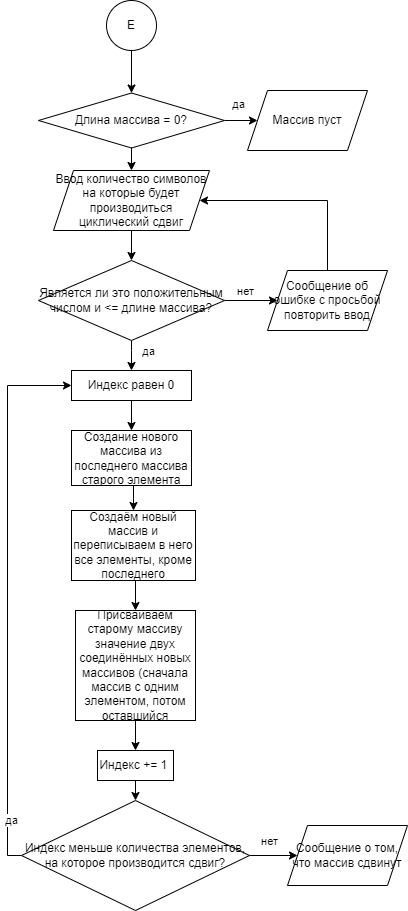

The diagram above was exported from draw.io. Its source (the exported page's mxGraphModel, read from the mxfile embedded in the PNG):
<mxGraphModel dx="1921" dy="901" grid="1" gridSize="10" guides="1" tooltips="1" connect="1" arrows="1" fold="1" page="1" pageScale="1" pageWidth="827" pageHeight="1169" math="0" shadow="0">
  <root>
    <mxCell id="0" />
    <mxCell id="1" parent="0" />
    <mxCell id="txj1dS3rD0ScuwW_Ra_L-6" style="edgeStyle=orthogonalEdgeStyle;rounded=0;orthogonalLoop=1;jettySize=auto;html=1;exitX=0.5;exitY=1;exitDx=0;exitDy=0;entryX=0.5;entryY=0;entryDx=0;entryDy=0;" edge="1" parent="1" source="txj1dS3rD0ScuwW_Ra_L-1" target="txj1dS3rD0ScuwW_Ra_L-4">
      <mxGeometry relative="1" as="geometry" />
    </mxCell>
    <mxCell id="txj1dS3rD0ScuwW_Ra_L-1" value="Е" style="ellipse;whiteSpace=wrap;html=1;aspect=fixed;" vertex="1" parent="1">
      <mxGeometry x="389" y="150" width="50" height="50" as="geometry" />
    </mxCell>
    <mxCell id="txj1dS3rD0ScuwW_Ra_L-2" style="edgeStyle=orthogonalEdgeStyle;rounded=0;orthogonalLoop=1;jettySize=auto;html=1;exitX=1;exitY=0.5;exitDx=0;exitDy=0;entryX=0;entryY=0.5;entryDx=0;entryDy=0;" edge="1" parent="1" source="txj1dS3rD0ScuwW_Ra_L-4" target="txj1dS3rD0ScuwW_Ra_L-5">
      <mxGeometry relative="1" as="geometry" />
    </mxCell>
    <mxCell id="txj1dS3rD0ScuwW_Ra_L-3" value="да" style="edgeLabel;html=1;align=center;verticalAlign=middle;resizable=0;points=[];" vertex="1" connectable="0" parent="txj1dS3rD0ScuwW_Ra_L-2">
      <mxGeometry x="-0.0649" y="-1" relative="1" as="geometry">
        <mxPoint x="-2" y="-18" as="offset" />
      </mxGeometry>
    </mxCell>
    <mxCell id="txj1dS3rD0ScuwW_Ra_L-25" style="edgeStyle=orthogonalEdgeStyle;rounded=0;orthogonalLoop=1;jettySize=auto;html=1;exitX=0.5;exitY=1;exitDx=0;exitDy=0;entryX=0.5;entryY=0;entryDx=0;entryDy=0;" edge="1" parent="1" source="txj1dS3rD0ScuwW_Ra_L-4" target="txj1dS3rD0ScuwW_Ra_L-17">
      <mxGeometry relative="1" as="geometry" />
    </mxCell>
    <mxCell id="txj1dS3rD0ScuwW_Ra_L-4" value="Длина массива = 0?" style="rhombus;whiteSpace=wrap;html=1;" vertex="1" parent="1">
      <mxGeometry x="321" y="242.5" width="186" height="55" as="geometry" />
    </mxCell>
    <mxCell id="txj1dS3rD0ScuwW_Ra_L-5" value="Массив пуст" style="shape=parallelogram;perimeter=parallelogramPerimeter;whiteSpace=wrap;html=1;fixedSize=1;" vertex="1" parent="1">
      <mxGeometry x="530" y="240" width="120" height="60" as="geometry" />
    </mxCell>
    <mxCell id="txj1dS3rD0ScuwW_Ra_L-16" style="edgeStyle=orthogonalEdgeStyle;rounded=0;orthogonalLoop=1;jettySize=auto;html=1;exitX=0.5;exitY=1;exitDx=0;exitDy=0;entryX=0.5;entryY=0;entryDx=0;entryDy=0;" edge="1" parent="1" source="txj1dS3rD0ScuwW_Ra_L-17" target="txj1dS3rD0ScuwW_Ra_L-22">
      <mxGeometry relative="1" as="geometry" />
    </mxCell>
    <mxCell id="txj1dS3rD0ScuwW_Ra_L-17" value="Ввод количество символов на которые будет производиться циклический сдвиг" style="shape=parallelogram;perimeter=parallelogramPerimeter;whiteSpace=wrap;html=1;fixedSize=1;" vertex="1" parent="1">
      <mxGeometry x="336" y="320" width="156" height="60" as="geometry" />
    </mxCell>
    <mxCell id="txj1dS3rD0ScuwW_Ra_L-18" style="edgeStyle=orthogonalEdgeStyle;rounded=0;orthogonalLoop=1;jettySize=auto;html=1;exitX=1;exitY=0.5;exitDx=0;exitDy=0;entryX=0;entryY=0.5;entryDx=0;entryDy=0;" edge="1" parent="1" source="txj1dS3rD0ScuwW_Ra_L-22" target="txj1dS3rD0ScuwW_Ra_L-24">
      <mxGeometry relative="1" as="geometry" />
    </mxCell>
    <mxCell id="txj1dS3rD0ScuwW_Ra_L-19" value="нет" style="edgeLabel;html=1;align=center;verticalAlign=middle;resizable=0;points=[];" vertex="1" connectable="0" parent="txj1dS3rD0ScuwW_Ra_L-18">
      <mxGeometry x="-0.2414" y="-1" relative="1" as="geometry">
        <mxPoint y="-11" as="offset" />
      </mxGeometry>
    </mxCell>
    <mxCell id="txj1dS3rD0ScuwW_Ra_L-20" style="edgeStyle=orthogonalEdgeStyle;rounded=0;orthogonalLoop=1;jettySize=auto;html=1;exitX=0.5;exitY=1;exitDx=0;exitDy=0;entryX=0.5;entryY=0;entryDx=0;entryDy=0;" edge="1" parent="1" source="txj1dS3rD0ScuwW_Ra_L-22">
      <mxGeometry relative="1" as="geometry">
        <mxPoint x="414" y="520" as="targetPoint" />
        <Array as="points">
          <mxPoint x="414" y="500" />
          <mxPoint x="414" y="500" />
        </Array>
      </mxGeometry>
    </mxCell>
    <mxCell id="txj1dS3rD0ScuwW_Ra_L-21" value="да" style="edgeLabel;html=1;align=center;verticalAlign=middle;resizable=0;points=[];" vertex="1" connectable="0" parent="txj1dS3rD0ScuwW_Ra_L-20">
      <mxGeometry x="-0.3524" y="3" relative="1" as="geometry">
        <mxPoint x="13" as="offset" />
      </mxGeometry>
    </mxCell>
    <mxCell id="txj1dS3rD0ScuwW_Ra_L-22" value="Является ли это положительным числом и &amp;lt;= длине массива?" style="rhombus;whiteSpace=wrap;html=1;" vertex="1" parent="1">
      <mxGeometry x="321" y="410" width="186" height="80" as="geometry" />
    </mxCell>
    <mxCell id="txj1dS3rD0ScuwW_Ra_L-23" style="edgeStyle=orthogonalEdgeStyle;rounded=0;orthogonalLoop=1;jettySize=auto;html=1;exitX=0.5;exitY=0;exitDx=0;exitDy=0;entryX=1;entryY=0.5;entryDx=0;entryDy=0;" edge="1" parent="1" source="txj1dS3rD0ScuwW_Ra_L-24" target="txj1dS3rD0ScuwW_Ra_L-17">
      <mxGeometry relative="1" as="geometry">
        <Array as="points">
          <mxPoint x="610" y="350" />
        </Array>
      </mxGeometry>
    </mxCell>
    <mxCell id="txj1dS3rD0ScuwW_Ra_L-24" value="Сообщение об ошибке с просьбой повторить ввод" style="shape=parallelogram;perimeter=parallelogramPerimeter;whiteSpace=wrap;html=1;fixedSize=1;" vertex="1" parent="1">
      <mxGeometry x="550" y="420" width="120" height="60" as="geometry" />
    </mxCell>
    <mxCell id="txj1dS3rD0ScuwW_Ra_L-29" style="edgeStyle=orthogonalEdgeStyle;rounded=0;orthogonalLoop=1;jettySize=auto;html=1;exitX=0.5;exitY=1;exitDx=0;exitDy=0;entryX=0.5;entryY=0;entryDx=0;entryDy=0;" edge="1" parent="1" source="txj1dS3rD0ScuwW_Ra_L-27" target="txj1dS3rD0ScuwW_Ra_L-28">
      <mxGeometry relative="1" as="geometry" />
    </mxCell>
    <mxCell id="txj1dS3rD0ScuwW_Ra_L-27" value="Индекс равен 0" style="rounded=0;whiteSpace=wrap;html=1;" vertex="1" parent="1">
      <mxGeometry x="354" y="520" width="120" height="30" as="geometry" />
    </mxCell>
    <mxCell id="txj1dS3rD0ScuwW_Ra_L-31" style="edgeStyle=orthogonalEdgeStyle;rounded=0;orthogonalLoop=1;jettySize=auto;html=1;exitX=0.5;exitY=1;exitDx=0;exitDy=0;entryX=0.5;entryY=0;entryDx=0;entryDy=0;" edge="1" parent="1" source="txj1dS3rD0ScuwW_Ra_L-28" target="txj1dS3rD0ScuwW_Ra_L-30">
      <mxGeometry relative="1" as="geometry" />
    </mxCell>
    <mxCell id="txj1dS3rD0ScuwW_Ra_L-28" value="Создание нового массива из последнего массива старого элемента" style="rounded=0;whiteSpace=wrap;html=1;" vertex="1" parent="1">
      <mxGeometry x="354" y="580" width="120" height="55" as="geometry" />
    </mxCell>
    <mxCell id="txj1dS3rD0ScuwW_Ra_L-33" style="edgeStyle=orthogonalEdgeStyle;rounded=0;orthogonalLoop=1;jettySize=auto;html=1;exitX=0.5;exitY=1;exitDx=0;exitDy=0;entryX=0.5;entryY=0;entryDx=0;entryDy=0;" edge="1" parent="1" source="txj1dS3rD0ScuwW_Ra_L-30" target="txj1dS3rD0ScuwW_Ra_L-32">
      <mxGeometry relative="1" as="geometry" />
    </mxCell>
    <mxCell id="txj1dS3rD0ScuwW_Ra_L-30" value="Создаём новый массив и переписываем в него все элементы, кроме последнего" style="rounded=0;whiteSpace=wrap;html=1;" vertex="1" parent="1">
      <mxGeometry x="354" y="660" width="124" height="70" as="geometry" />
    </mxCell>
    <mxCell id="txj1dS3rD0ScuwW_Ra_L-35" style="edgeStyle=orthogonalEdgeStyle;rounded=0;orthogonalLoop=1;jettySize=auto;html=1;exitX=0.5;exitY=1;exitDx=0;exitDy=0;entryX=0.5;entryY=0;entryDx=0;entryDy=0;" edge="1" parent="1" source="txj1dS3rD0ScuwW_Ra_L-32" target="txj1dS3rD0ScuwW_Ra_L-34">
      <mxGeometry relative="1" as="geometry" />
    </mxCell>
    <mxCell id="txj1dS3rD0ScuwW_Ra_L-32" value="Присваиваем старому массиву значение двух соединённых новых массивов (сначала массив с одним элементом, потом оставшийся" style="rounded=0;whiteSpace=wrap;html=1;" vertex="1" parent="1">
      <mxGeometry x="358" y="760" width="120" height="110" as="geometry" />
    </mxCell>
    <mxCell id="txj1dS3rD0ScuwW_Ra_L-37" style="edgeStyle=orthogonalEdgeStyle;rounded=0;orthogonalLoop=1;jettySize=auto;html=1;exitX=0.5;exitY=1;exitDx=0;exitDy=0;entryX=0.5;entryY=0;entryDx=0;entryDy=0;" edge="1" parent="1" source="txj1dS3rD0ScuwW_Ra_L-34">
      <mxGeometry relative="1" as="geometry">
        <mxPoint x="418" y="950" as="targetPoint" />
      </mxGeometry>
    </mxCell>
    <mxCell id="txj1dS3rD0ScuwW_Ra_L-34" value="Индекс += 1&amp;nbsp;" style="rounded=0;whiteSpace=wrap;html=1;" vertex="1" parent="1">
      <mxGeometry x="380" y="900" width="76" height="30" as="geometry" />
    </mxCell>
    <mxCell id="txj1dS3rD0ScuwW_Ra_L-38" style="edgeStyle=orthogonalEdgeStyle;rounded=0;orthogonalLoop=1;jettySize=auto;html=1;exitX=0;exitY=0.5;exitDx=0;exitDy=0;entryX=0;entryY=0.5;entryDx=0;entryDy=0;" edge="1" parent="1" source="txj1dS3rD0ScuwW_Ra_L-42" target="txj1dS3rD0ScuwW_Ra_L-27">
      <mxGeometry relative="1" as="geometry">
        <mxPoint x="356" y="990" as="sourcePoint" />
        <Array as="points">
          <mxPoint x="290" y="1005" />
          <mxPoint x="290" y="535" />
        </Array>
      </mxGeometry>
    </mxCell>
    <mxCell id="txj1dS3rD0ScuwW_Ra_L-39" value="да" style="edgeLabel;html=1;align=center;verticalAlign=middle;resizable=0;points=[];" vertex="1" connectable="0" parent="txj1dS3rD0ScuwW_Ra_L-38">
      <mxGeometry x="-0.881" y="-3" relative="1" as="geometry">
        <mxPoint y="-17" as="offset" />
      </mxGeometry>
    </mxCell>
    <mxCell id="txj1dS3rD0ScuwW_Ra_L-40" value="Сообщение о том, что массив сдвинут" style="shape=parallelogram;perimeter=parallelogramPerimeter;whiteSpace=wrap;html=1;fixedSize=1;" vertex="1" parent="1">
      <mxGeometry x="570" y="975" width="120" height="60" as="geometry" />
    </mxCell>
    <mxCell id="txj1dS3rD0ScuwW_Ra_L-43" style="edgeStyle=orthogonalEdgeStyle;rounded=0;orthogonalLoop=1;jettySize=auto;html=1;exitX=1;exitY=0.5;exitDx=0;exitDy=0;entryX=0;entryY=0.5;entryDx=0;entryDy=0;" edge="1" parent="1" source="txj1dS3rD0ScuwW_Ra_L-42" target="txj1dS3rD0ScuwW_Ra_L-40">
      <mxGeometry relative="1" as="geometry" />
    </mxCell>
    <mxCell id="txj1dS3rD0ScuwW_Ra_L-44" value="нет" style="edgeLabel;html=1;align=center;verticalAlign=middle;resizable=0;points=[];" vertex="1" connectable="0" parent="txj1dS3rD0ScuwW_Ra_L-43">
      <mxGeometry x="-0.1239" relative="1" as="geometry">
        <mxPoint y="-15" as="offset" />
      </mxGeometry>
    </mxCell>
    <mxCell id="txj1dS3rD0ScuwW_Ra_L-42" value="Индекс меньше количества элементов, на которое производится сдвиг?" style="rhombus;whiteSpace=wrap;html=1;" vertex="1" parent="1">
      <mxGeometry x="304" y="950" width="228" height="110" as="geometry" />
    </mxCell>
  </root>
</mxGraphModel>